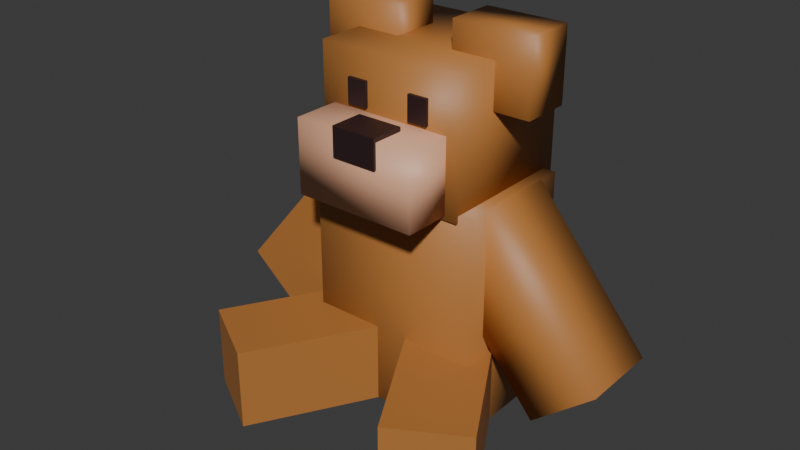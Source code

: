 # Source: teddy.blend  (saved by Blender 5.2.44; exported with 4.5.12 LTS)
import bpy
from mathutils import Matrix  # noqa: F401  (used for matrix-valued properties, if any)

bpy.ops.wm.read_factory_settings(use_empty=True)
scene = bpy.context.scene
scene.name = 'Scene'

# ---- collections
col_collection = bpy.data.collections.new('Collection'); scene.collection.children.link(col_collection)

# ---- materials (node trees are filled in below, after node groups)
mat_material = bpy.data.materials.new('Material')
mat_material.alpha_threshold = 0.0
mat_material.use_backface_culling_lightprobe_volume = False
mat_material.roughness = 0.5
mat_material.line_color = (0.0, 0.0, 0.0, 1.0)
mat_material_001 = bpy.data.materials.new('Material.001')
mat_material_001.alpha_threshold = 0.0
mat_material_001.use_backface_culling_lightprobe_volume = False
mat_material_001.roughness = 0.5
mat_material_001.line_color = (0.0, 0.0, 0.0, 1.0)
mat_material_002 = bpy.data.materials.new('Material.002')
mat_material_002.alpha_threshold = 0.0
mat_material_002.use_backface_culling_lightprobe_volume = False
mat_material_002.roughness = 0.5
mat_material_002.line_color = (0.0, 0.0, 0.0, 1.0)
mat_material_004 = bpy.data.materials.new('Material.004')
mat_material_004.alpha_threshold = 0.0
mat_material_004.use_backface_culling_lightprobe_volume = False
mat_material_004.roughness = 0.5
mat_material_004.line_color = (0.0, 0.0, 0.0, 1.0)
mat_material_005 = bpy.data.materials.new('Material.005')
mat_material_005.alpha_threshold = 0.0
mat_material_005.use_backface_culling_lightprobe_volume = False
mat_material_005.roughness = 0.5
mat_material_005.line_color = (0.0, 0.0, 0.0, 1.0)
mat_material_006 = bpy.data.materials.new('Material.006')
mat_material_006.alpha_threshold = 0.0
mat_material_006.use_backface_culling_lightprobe_volume = False
mat_material_006.roughness = 0.5
mat_material_006.line_color = (0.0, 0.0, 0.0, 1.0)
mat_material_007 = bpy.data.materials.new('Material.007')
mat_material_007.alpha_threshold = 0.0
mat_material_007.use_backface_culling_lightprobe_volume = False
mat_material_007.roughness = 0.5
mat_material_007.line_color = (0.0, 0.0, 0.0, 1.0)
mat_material_008 = bpy.data.materials.new('Material.008')
mat_material_008.alpha_threshold = 0.0
mat_material_008.use_backface_culling_lightprobe_volume = False
mat_material_008.roughness = 0.5
mat_material_008.line_color = (0.0, 0.0, 0.0, 1.0)
mat_material_010 = bpy.data.materials.new('Material.010')
mat_material_010.alpha_threshold = 0.0
mat_material_010.use_backface_culling_lightprobe_volume = False
mat_material_010.roughness = 0.5
mat_material_010.line_color = (0.0, 0.0, 0.0, 1.0)
mat_material_011 = bpy.data.materials.new('Material.011')
mat_material_011.alpha_threshold = 0.0
mat_material_011.use_backface_culling_lightprobe_volume = False
mat_material_011.roughness = 0.5
mat_material_011.line_color = (0.0, 0.0, 0.0, 1.0)
mat_material_012 = bpy.data.materials.new('Material.012')
mat_material_012.alpha_threshold = 0.0
mat_material_012.use_backface_culling_lightprobe_volume = False
mat_material_012.roughness = 0.5
mat_material_012.line_color = (0.0, 0.0, 0.0, 1.0)
mat_material_013 = bpy.data.materials.new('Material.013')
mat_material_013.alpha_threshold = 0.0
mat_material_013.use_backface_culling_lightprobe_volume = False
mat_material_013.roughness = 0.5
mat_material_013.line_color = (0.0, 0.0, 0.0, 1.0)

# ---- material node trees
mat_material.use_nodes = True; mat_material.node_tree.nodes.clear()
_N = mat_material.node_tree.nodes; _L = mat_material.node_tree.links
n0 = _N.new('ShaderNodeOutputMaterial'); n0.name = 'Material Output'; n0.location = (200, 100)
n1 = _N.new('ShaderNodeBsdfPrincipled'); n1.name = 'Principled BSDF'; n1.location = (-200, 100)
n1.inputs[0].default_value = (0.4678, 0.1878, 0.04519, 1.0)
n1.inputs[10].default_value = 0.005
_L.new(n1.outputs[0], n0.inputs[0])
n0.is_active_output = True
mat_material_001.use_nodes = True; mat_material_001.node_tree.nodes.clear()
_N = mat_material_001.node_tree.nodes; _L = mat_material_001.node_tree.links
n0 = _N.new('ShaderNodeOutputMaterial'); n0.name = 'Material Output'; n0.location = (200, 100)
n1 = _N.new('ShaderNodeBsdfPrincipled'); n1.name = 'Principled BSDF'; n1.location = (-200, 100)
n1.inputs[0].default_value = (0.4678, 0.1878, 0.04519, 1.0)
n1.inputs[10].default_value = 0.005
_L.new(n1.outputs[0], n0.inputs[0])
n0.is_active_output = True
mat_material_002.use_nodes = True; mat_material_002.node_tree.nodes.clear()
_N = mat_material_002.node_tree.nodes; _L = mat_material_002.node_tree.links
n0 = _N.new('ShaderNodeOutputMaterial'); n0.name = 'Material Output'; n0.location = (200, 100)
n1 = _N.new('ShaderNodeBsdfPrincipled'); n1.name = 'Principled BSDF'; n1.location = (-200, 100)
n1.inputs[0].default_value = (0.4678, 0.1878, 0.04519, 1.0)
n1.inputs[10].default_value = 0.005
_L.new(n1.outputs[0], n0.inputs[0])
n0.is_active_output = True
mat_material_004.use_nodes = True; mat_material_004.node_tree.nodes.clear()
_N = mat_material_004.node_tree.nodes; _L = mat_material_004.node_tree.links
n0 = _N.new('ShaderNodeOutputMaterial'); n0.name = 'Material Output'; n0.location = (200, 100)
n1 = _N.new('ShaderNodeBsdfPrincipled'); n1.name = 'Principled BSDF'; n1.location = (-200, 100)
n1.inputs[0].default_value = (0.4678, 0.1878, 0.04519, 1.0)
n1.inputs[10].default_value = 0.005
_L.new(n1.outputs[0], n0.inputs[0])
n0.is_active_output = True
mat_material_005.use_nodes = True; mat_material_005.node_tree.nodes.clear()
_N = mat_material_005.node_tree.nodes; _L = mat_material_005.node_tree.links
n0 = _N.new('ShaderNodeOutputMaterial'); n0.name = 'Material Output'; n0.location = (200, 100)
n1 = _N.new('ShaderNodeBsdfPrincipled'); n1.name = 'Principled BSDF'; n1.location = (-200, 100)
n1.inputs[0].default_value = (0.4678, 0.1878, 0.04519, 1.0)
n1.inputs[10].default_value = 0.005
_L.new(n1.outputs[0], n0.inputs[0])
n0.is_active_output = True
mat_material_006.use_nodes = True; mat_material_006.node_tree.nodes.clear()
_N = mat_material_006.node_tree.nodes; _L = mat_material_006.node_tree.links
n0 = _N.new('ShaderNodeOutputMaterial'); n0.name = 'Material Output'; n0.location = (200, 100)
n1 = _N.new('ShaderNodeBsdfPrincipled'); n1.name = 'Principled BSDF'; n1.location = (-200, 100)
n1.inputs[0].default_value = (0.4678, 0.1878, 0.04519, 1.0)
n1.inputs[10].default_value = 0.005
_L.new(n1.outputs[0], n0.inputs[0])
n0.is_active_output = True
mat_material_007.use_nodes = True; mat_material_007.node_tree.nodes.clear()
_N = mat_material_007.node_tree.nodes; _L = mat_material_007.node_tree.links
n0 = _N.new('ShaderNodeOutputMaterial'); n0.name = 'Material Output'; n0.location = (200, 100)
n1 = _N.new('ShaderNodeBsdfPrincipled'); n1.name = 'Principled BSDF'; n1.location = (-200, 100)
n1.inputs[0].default_value = (0.8001, 0.4217, 0.2594, 1.0)
n1.inputs[10].default_value = 0.005
_L.new(n1.outputs[0], n0.inputs[0])
n0.is_active_output = True
mat_material_008.use_nodes = True; mat_material_008.node_tree.nodes.clear()
_N = mat_material_008.node_tree.nodes; _L = mat_material_008.node_tree.links
n0 = _N.new('ShaderNodeOutputMaterial'); n0.name = 'Material Output'; n0.location = (200, 100)
n1 = _N.new('ShaderNodeBsdfPrincipled'); n1.name = 'Principled BSDF'; n1.location = (-200, 100)
n1.inputs[0].default_value = (0.03003, 0.01332, 0.01507, 1.0)
n1.inputs[10].default_value = 0.005
_L.new(n1.outputs[0], n0.inputs[0])
n0.is_active_output = True
mat_material_010.use_nodes = True; mat_material_010.node_tree.nodes.clear()
_N = mat_material_010.node_tree.nodes; _L = mat_material_010.node_tree.links
n0 = _N.new('ShaderNodeOutputMaterial'); n0.name = 'Material Output'; n0.location = (200, 100)
n1 = _N.new('ShaderNodeBsdfPrincipled'); n1.name = 'Principled BSDF'; n1.location = (-200, 100)
n1.inputs[0].default_value = (0.03003, 0.01332, 0.01507, 1.0)
n1.inputs[10].default_value = 0.005
_L.new(n1.outputs[0], n0.inputs[0])
n0.is_active_output = True
mat_material_011.use_nodes = True; mat_material_011.node_tree.nodes.clear()
_N = mat_material_011.node_tree.nodes; _L = mat_material_011.node_tree.links
n0 = _N.new('ShaderNodeOutputMaterial'); n0.name = 'Material Output'; n0.location = (200, 100)
n1 = _N.new('ShaderNodeBsdfPrincipled'); n1.name = 'Principled BSDF'; n1.location = (-200, 100)
n1.inputs[0].default_value = (0.03003, 0.01332, 0.01507, 1.0)
n1.inputs[10].default_value = 0.005
_L.new(n1.outputs[0], n0.inputs[0])
n0.is_active_output = True
mat_material_012.use_nodes = True; mat_material_012.node_tree.nodes.clear()
_N = mat_material_012.node_tree.nodes; _L = mat_material_012.node_tree.links
n0 = _N.new('ShaderNodeOutputMaterial'); n0.name = 'Material Output'; n0.location = (200, 100)
n1 = _N.new('ShaderNodeBsdfPrincipled'); n1.name = 'Principled BSDF'; n1.location = (-200, 100)
n1.inputs[0].default_value = (0.4678, 0.1878, 0.04519, 1.0)
n1.inputs[10].default_value = 0.005
_L.new(n1.outputs[0], n0.inputs[0])
n0.is_active_output = True
mat_material_013.use_nodes = True; mat_material_013.node_tree.nodes.clear()
_N = mat_material_013.node_tree.nodes; _L = mat_material_013.node_tree.links
n0 = _N.new('ShaderNodeOutputMaterial'); n0.name = 'Material Output'; n0.location = (200, 100)
n1 = _N.new('ShaderNodeBsdfPrincipled'); n1.name = 'Principled BSDF'; n1.location = (-200, 100)
n1.inputs[0].default_value = (0.4678, 0.1878, 0.04519, 1.0)
n1.inputs[10].default_value = 0.005
_L.new(n1.outputs[0], n0.inputs[0])
n0.is_active_output = True

# ---- world
world_world = bpy.data.worlds.new('World'); scene.world = world_world
world_world.use_nodes = True; world_world.node_tree.nodes.clear()
_N = world_world.node_tree.nodes; _L = world_world.node_tree.links
n0 = _N.new('ShaderNodeOutputWorld'); n0.name = 'World Output'; n0.location = (200, 100)
n1 = _N.new('ShaderNodeBackground'); n1.name = 'Background'; n1.location = (-200, 100)
n1.inputs[0].default_value = (0.05088, 0.05088, 0.05088, 1.0)
_L.new(n1.outputs[0], n0.inputs[0])
n0.is_active_output = True
world_world.color = (0.05088, 0.05088, 0.05088)
world_world.sun_shadow_jitter_overblur = 0.0

# ---- meshes
me_cube = bpy.data.meshes.new('Cube')
me_cube.from_pydata([(1.0, 1.0, 1.0), (1.0, 1.0, -1.0), (1.0, -1.0, 1.0), (1.0, -1.0, -1.0), (-1.0, 1.0, 1.0), (-1.0, 1.0, -1.0), (-1.0, -1.0, 1.0), (-1.0, -1.0, -1.0)], [], [(0, 4, 6, 2), (3, 2, 6, 7), (7, 6, 4, 5), (5, 1, 3, 7), (1, 0, 2, 3), (5, 4, 0, 1)])
_uv = me_cube.uv_layers.new(name='UVMap')
_uv.uv.foreach_set('vector', [0.625, 0.5, 0.875, 0.5, 0.875, 0.75, 0.625, 0.75, 0.375, 0.75, 0.625, 0.75, 0.625, 1.0, 0.375, 1.0, 0.375, 0.0, 0.625, 0.0, 0.625, 0.25, 0.375, 0.25, 0.125, 0.5, 0.375, 0.5, 0.375, 0.75, 0.125, 0.75, 0.375, 0.5, 0.625, 0.5, 0.625, 0.75, 0.375, 0.75, 0.375, 0.25, 0.625, 0.25, 0.625, 0.5, 0.375, 0.5])
me_cube.materials.append(mat_material)
me_cube.use_mirror_vertex_groups = False
me_cube.update()
me_cube_001 = bpy.data.meshes.new('Cube.001')
me_cube_001.from_pydata([(1.0, 1.0, 1.0), (1.0, 1.0, -1.0), (1.0, -1.0, 1.0), (1.0, -1.0, -1.0), (-1.0, 1.0, 1.0), (-1.0, 1.0, -1.0), (-1.0, -1.0, 1.0), (-1.0, -1.0, -1.0)], [], [(0, 4, 6, 2), (3, 2, 6, 7), (7, 6, 4, 5), (5, 1, 3, 7), (1, 0, 2, 3), (5, 4, 0, 1)])
_uv = me_cube_001.uv_layers.new(name='UVMap')
_uv.uv.foreach_set('vector', [0.625, 0.5, 0.875, 0.5, 0.875, 0.75, 0.625, 0.75, 0.375, 0.75, 0.625, 0.75, 0.625, 1.0, 0.375, 1.0, 0.375, 0.0, 0.625, 0.0, 0.625, 0.25, 0.375, 0.25, 0.125, 0.5, 0.375, 0.5, 0.375, 0.75, 0.125, 0.75, 0.375, 0.5, 0.625, 0.5, 0.625, 0.75, 0.375, 0.75, 0.375, 0.25, 0.625, 0.25, 0.625, 0.5, 0.375, 0.5])
me_cube_001.materials.append(mat_material_001)
me_cube_001.use_mirror_vertex_groups = False
me_cube_001.update()
me_cube_002 = bpy.data.meshes.new('Cube.002')
me_cube_002.from_pydata([(1.0, 1.0, 1.0), (1.0, 1.0, -1.0), (1.0, -1.0, 1.0), (1.0, -1.0, -1.0), (-1.0, 1.0, 1.0), (-1.0, 1.0, -1.0), (-1.0, -1.0, 1.0), (-1.0, -1.0, -1.0)], [], [(0, 4, 6, 2), (3, 2, 6, 7), (7, 6, 4, 5), (5, 1, 3, 7), (1, 0, 2, 3), (5, 4, 0, 1)])
me_cube_002.polygons.foreach_set('use_smooth', [True] * 6)
_uv = me_cube_002.uv_layers.new(name='UVMap')
_uv.uv.foreach_set('vector', [0.625, 0.5, 0.875, 0.5, 0.875, 0.75, 0.625, 0.75, 0.375, 0.75, 0.625, 0.75, 0.625, 1.0, 0.375, 1.0, 0.375, 0.0, 0.625, 0.0, 0.625, 0.25, 0.375, 0.25, 0.125, 0.5, 0.375, 0.5, 0.375, 0.75, 0.125, 0.75, 0.375, 0.5, 0.625, 0.5, 0.625, 0.75, 0.375, 0.75, 0.375, 0.25, 0.625, 0.25, 0.625, 0.5, 0.375, 0.5])
me_cube_002.materials.append(mat_material_002)
me_cube_002.use_mirror_vertex_groups = False
me_cube_002.update()
me_cube_004 = bpy.data.meshes.new('Cube.004')
me_cube_004.from_pydata([(1.0, 1.0, 1.0), (1.0, 1.0, -1.0), (1.0, -1.0, 1.0), (1.0, -1.0, -1.0), (-1.0, 1.0, 1.0), (-1.0, 1.0, -1.0), (-1.0, -1.0, 1.0), (-1.0, -1.0, -1.0)], [], [(0, 4, 6, 2), (3, 2, 6, 7), (7, 6, 4, 5), (5, 1, 3, 7), (1, 0, 2, 3), (5, 4, 0, 1)])
_uv = me_cube_004.uv_layers.new(name='UVMap')
_uv.uv.foreach_set('vector', [0.625, 0.5, 0.875, 0.5, 0.875, 0.75, 0.625, 0.75, 0.375, 0.75, 0.625, 0.75, 0.625, 1.0, 0.375, 1.0, 0.375, 0.0, 0.625, 0.0, 0.625, 0.25, 0.375, 0.25, 0.125, 0.5, 0.375, 0.5, 0.375, 0.75, 0.125, 0.75, 0.375, 0.5, 0.625, 0.5, 0.625, 0.75, 0.375, 0.75, 0.375, 0.25, 0.625, 0.25, 0.625, 0.5, 0.375, 0.5])
me_cube_004.materials.append(mat_material_004)
me_cube_004.use_mirror_vertex_groups = False
me_cube_004.update()
me_cube_005 = bpy.data.meshes.new('Cube.005')
me_cube_005.from_pydata([(1.0, 1.0, 1.0), (1.0, 1.0, -1.0), (1.0, -1.0, 1.0), (1.0, -1.0, -1.0), (-1.0, 1.0, 1.0), (-1.0, 1.0, -1.0), (-1.0, -1.0, 1.0), (-1.0, -1.0, -1.0)], [], [(0, 4, 6, 2), (3, 2, 6, 7), (7, 6, 4, 5), (5, 1, 3, 7), (1, 0, 2, 3), (5, 4, 0, 1)])
me_cube_005.polygons.foreach_set('use_smooth', [True] * 6)
_uv = me_cube_005.uv_layers.new(name='UVMap')
_uv.uv.foreach_set('vector', [0.625, 0.5, 0.875, 0.5, 0.875, 0.75, 0.625, 0.75, 0.375, 0.75, 0.625, 0.75, 0.625, 1.0, 0.375, 1.0, 0.375, 0.0, 0.625, 0.0, 0.625, 0.25, 0.375, 0.25, 0.125, 0.5, 0.375, 0.5, 0.375, 0.75, 0.125, 0.75, 0.375, 0.5, 0.625, 0.5, 0.625, 0.75, 0.375, 0.75, 0.375, 0.25, 0.625, 0.25, 0.625, 0.5, 0.375, 0.5])
me_cube_005.materials.append(mat_material_005)
me_cube_005.use_mirror_vertex_groups = False
me_cube_005.update()
me_cube_006 = bpy.data.meshes.new('Cube.006')
me_cube_006.from_pydata([(1.0, 1.0, 1.0), (1.0, 1.0, -1.0), (1.0, -1.0, 1.0), (1.0, -1.0, -1.0), (-1.0, 1.0, 1.0), (-1.0, 1.0, -1.0), (-1.0, -1.0, 1.0), (-1.0, -1.0, -1.0)], [], [(0, 4, 6, 2), (3, 2, 6, 7), (7, 6, 4, 5), (5, 1, 3, 7), (1, 0, 2, 3), (5, 4, 0, 1)])
me_cube_006.polygons.foreach_set('use_smooth', [True] * 6)
_uv = me_cube_006.uv_layers.new(name='UVMap')
_uv.uv.foreach_set('vector', [0.625, 0.5, 0.875, 0.5, 0.875, 0.75, 0.625, 0.75, 0.375, 0.75, 0.625, 0.75, 0.625, 1.0, 0.375, 1.0, 0.375, 0.0, 0.625, 0.0, 0.625, 0.25, 0.375, 0.25, 0.125, 0.5, 0.375, 0.5, 0.375, 0.75, 0.125, 0.75, 0.375, 0.5, 0.625, 0.5, 0.625, 0.75, 0.375, 0.75, 0.375, 0.25, 0.625, 0.25, 0.625, 0.5, 0.375, 0.5])
me_cube_006.materials.append(mat_material_006)
me_cube_006.use_mirror_vertex_groups = False
me_cube_006.update()
me_cube_007 = bpy.data.meshes.new('Cube.007')
me_cube_007.from_pydata([(1.0, 1.0, 1.0), (1.0, 1.0, -1.0), (1.0, -1.0, 1.0), (1.0, -1.0, -1.0), (-1.0, 1.0, 1.0), (-1.0, 1.0, -1.0), (-1.0, -1.0, 1.0), (-1.0, -1.0, -1.0)], [], [(0, 4, 6, 2), (3, 2, 6, 7), (7, 6, 4, 5), (5, 1, 3, 7), (1, 0, 2, 3), (5, 4, 0, 1)])
me_cube_007.polygons.foreach_set('use_smooth', [True] * 6)
_uv = me_cube_007.uv_layers.new(name='UVMap')
_uv.uv.foreach_set('vector', [0.625, 0.5, 0.875, 0.5, 0.875, 0.75, 0.625, 0.75, 0.375, 0.75, 0.625, 0.75, 0.625, 1.0, 0.375, 1.0, 0.375, 0.0, 0.625, 0.0, 0.625, 0.25, 0.375, 0.25, 0.125, 0.5, 0.375, 0.5, 0.375, 0.75, 0.125, 0.75, 0.375, 0.5, 0.625, 0.5, 0.625, 0.75, 0.375, 0.75, 0.375, 0.25, 0.625, 0.25, 0.625, 0.5, 0.375, 0.5])
me_cube_007.materials.append(mat_material_007)
me_cube_007.use_mirror_vertex_groups = False
me_cube_007.update()
me_cube_008 = bpy.data.meshes.new('Cube.008')
me_cube_008.from_pydata([(1.0, 1.0, 1.0), (1.0, 1.0, -1.0), (1.0, -1.0, 1.0), (1.0, -1.0, -1.0), (-1.0, 1.0, 1.0), (-1.0, 1.0, -1.0), (-1.0, -1.0, 1.0), (-1.0, -1.0, -1.0)], [], [(0, 4, 6, 2), (3, 2, 6, 7), (7, 6, 4, 5), (5, 1, 3, 7), (1, 0, 2, 3), (5, 4, 0, 1)])
_uv = me_cube_008.uv_layers.new(name='UVMap')
_uv.uv.foreach_set('vector', [0.625, 0.5, 0.875, 0.5, 0.875, 0.75, 0.625, 0.75, 0.375, 0.75, 0.625, 0.75, 0.625, 1.0, 0.375, 1.0, 0.375, 0.0, 0.625, 0.0, 0.625, 0.25, 0.375, 0.25, 0.125, 0.5, 0.375, 0.5, 0.375, 0.75, 0.125, 0.75, 0.375, 0.5, 0.625, 0.5, 0.625, 0.75, 0.375, 0.75, 0.375, 0.25, 0.625, 0.25, 0.625, 0.5, 0.375, 0.5])
me_cube_008.materials.append(mat_material_008)
me_cube_008.use_mirror_vertex_groups = False
me_cube_008.update()
me_cube_010 = bpy.data.meshes.new('Cube.010')
me_cube_010.from_pydata([(1.0, 1.0, 1.0), (1.0, 1.0, -1.0), (1.0, -1.0, 1.0), (1.0, -1.0, -1.0), (-1.0, 1.0, 1.0), (-1.0, 1.0, -1.0), (-1.0, -1.0, 1.0), (-1.0, -1.0, -1.0)], [], [(0, 4, 6, 2), (3, 2, 6, 7), (7, 6, 4, 5), (5, 1, 3, 7), (1, 0, 2, 3), (5, 4, 0, 1)])
_uv = me_cube_010.uv_layers.new(name='UVMap')
_uv.uv.foreach_set('vector', [0.625, 0.5, 0.875, 0.5, 0.875, 0.75, 0.625, 0.75, 0.375, 0.75, 0.625, 0.75, 0.625, 1.0, 0.375, 1.0, 0.375, 0.0, 0.625, 0.0, 0.625, 0.25, 0.375, 0.25, 0.125, 0.5, 0.375, 0.5, 0.375, 0.75, 0.125, 0.75, 0.375, 0.5, 0.625, 0.5, 0.625, 0.75, 0.375, 0.75, 0.375, 0.25, 0.625, 0.25, 0.625, 0.5, 0.375, 0.5])
me_cube_010.materials.append(mat_material_010)
me_cube_010.use_mirror_vertex_groups = False
me_cube_010.update()
me_cube_011 = bpy.data.meshes.new('Cube.011')
me_cube_011.from_pydata([(1.0, 1.0, 1.0), (1.0, 1.0, -1.0), (1.0, -1.0, 1.0), (1.0, -1.0, -1.0), (-1.0, 1.0, 1.0), (-1.0, 1.0, -1.0), (-1.0, -1.0, 1.0), (-1.0, -1.0, -1.0)], [], [(0, 4, 6, 2), (3, 2, 6, 7), (7, 6, 4, 5), (5, 1, 3, 7), (1, 0, 2, 3), (5, 4, 0, 1)])
_uv = me_cube_011.uv_layers.new(name='UVMap')
_uv.uv.foreach_set('vector', [0.625, 0.5, 0.875, 0.5, 0.875, 0.75, 0.625, 0.75, 0.375, 0.75, 0.625, 0.75, 0.625, 1.0, 0.375, 1.0, 0.375, 0.0, 0.625, 0.0, 0.625, 0.25, 0.375, 0.25, 0.125, 0.5, 0.375, 0.5, 0.375, 0.75, 0.125, 0.75, 0.375, 0.5, 0.625, 0.5, 0.625, 0.75, 0.375, 0.75, 0.375, 0.25, 0.625, 0.25, 0.625, 0.5, 0.375, 0.5])
me_cube_011.materials.append(mat_material_011)
me_cube_011.use_mirror_vertex_groups = False
me_cube_011.update()
me_cube_012 = bpy.data.meshes.new('Cube.012')
me_cube_012.from_pydata([(1.0, 1.0, 1.0), (1.0, 1.0, -1.0), (1.0, -1.0, 1.0), (1.0, -1.0, -1.0), (-1.0, 1.0, 1.0), (-1.0, 1.0, -1.0), (-1.0, -1.0, 1.0), (-1.0, -1.0, -1.0)], [], [(0, 4, 6, 2), (3, 2, 6, 7), (7, 6, 4, 5), (5, 1, 3, 7), (1, 0, 2, 3), (5, 4, 0, 1)])
me_cube_012.polygons.foreach_set('use_smooth', [True] * 6)
_uv = me_cube_012.uv_layers.new(name='UVMap')
_uv.uv.foreach_set('vector', [0.625, 0.5, 0.875, 0.5, 0.875, 0.75, 0.625, 0.75, 0.375, 0.75, 0.625, 0.75, 0.625, 1.0, 0.375, 1.0, 0.375, 0.0, 0.625, 0.0, 0.625, 0.25, 0.375, 0.25, 0.125, 0.5, 0.375, 0.5, 0.375, 0.75, 0.125, 0.75, 0.375, 0.5, 0.625, 0.5, 0.625, 0.75, 0.375, 0.75, 0.375, 0.25, 0.625, 0.25, 0.625, 0.5, 0.375, 0.5])
me_cube_012.materials.append(mat_material_012)
me_cube_012.use_mirror_vertex_groups = False
me_cube_012.update()
me_cube_013 = bpy.data.meshes.new('Cube.013')
me_cube_013.from_pydata([(1.0, 1.0, 1.0), (1.0, 1.0, -1.0), (1.0, -1.0, 1.0), (1.0, -1.0, -1.0), (-1.0, 1.0, 1.0), (-1.0, 1.0, -1.0), (-1.0, -1.0, 1.0), (-1.0, -1.0, -1.0)], [], [(0, 4, 6, 2), (3, 2, 6, 7), (7, 6, 4, 5), (5, 1, 3, 7), (1, 0, 2, 3), (5, 4, 0, 1)])
me_cube_013.polygons.foreach_set('use_smooth', [True] * 6)
_uv = me_cube_013.uv_layers.new(name='UVMap')
_uv.uv.foreach_set('vector', [0.625, 0.5, 0.875, 0.5, 0.875, 0.75, 0.625, 0.75, 0.375, 0.75, 0.625, 0.75, 0.625, 1.0, 0.375, 1.0, 0.375, 0.0, 0.625, 0.0, 0.625, 0.25, 0.375, 0.25, 0.125, 0.5, 0.375, 0.5, 0.375, 0.75, 0.125, 0.75, 0.375, 0.5, 0.625, 0.5, 0.625, 0.75, 0.375, 0.75, 0.375, 0.25, 0.625, 0.25, 0.625, 0.5, 0.375, 0.5])
me_cube_013.materials.append(mat_material_013)
me_cube_013.use_mirror_vertex_groups = False
me_cube_013.update()

# ---- objects
ob_cube = bpy.data.objects.new('Cube', me_cube)
ob_cube_001 = bpy.data.objects.new('Cube.001', me_cube_001)
ob_cube_002 = bpy.data.objects.new('Cube.002', me_cube_002)
ob_cube_004 = bpy.data.objects.new('Cube.004', me_cube_004)
ob_cube_005 = bpy.data.objects.new('Cube.005', me_cube_005)
ob_cube_003 = bpy.data.objects.new('Cube.003', me_cube_006)
ob_cube_006 = bpy.data.objects.new('Cube.006', me_cube_007)
ob_cube_007 = bpy.data.objects.new('Cube.007', me_cube_008)
ob_cube_008 = bpy.data.objects.new('Cube.008', me_cube_010)
ob_cube_009 = bpy.data.objects.new('Cube.009', me_cube_011)
ob_cube_010 = bpy.data.objects.new('Cube.010', me_cube_012)
ob_cube_011 = bpy.data.objects.new('Cube.011', me_cube_013)

# ---- transforms, parenting, visibility, modifiers, constraints
ob_cube.location = (0.8, 0.1, 0.0)
ob_cube.rotation_euler = (0.0, -0.0, 0.5236)
ob_cube.scale = (0.4437, 1.0, 0.4437)
ob_cube.lock_rotations_4d = False
ob_cube.empty_display_type = 'ARROWS'
ob_cube.lineart.crease_threshold = 0.0
ob_cube_001.location = (-0.8, 0.1, 0.0)
ob_cube_001.rotation_euler = (0.0, 0.0, -0.5236)
ob_cube_001.scale = (0.4437, 1.0, 0.4437)
ob_cube_001.lock_rotations_4d = False
ob_cube_001.empty_display_type = 'ARROWS'
ob_cube_001.lineart.crease_threshold = 0.0
ob_cube_002.location = (0.0, 0.9879, 0.794)
ob_cube_002.scale = (0.9478, 0.705, 1.23)
ob_cube_002.lock_rotations_4d = False
ob_cube_002.empty_display_type = 'ARROWS'
ob_cube_002.lineart.crease_threshold = 0.0
ob_cube_004.location = (-1.252, 0.9942, 0.9813)
ob_cube_004.rotation_euler = (1.571, 0.6981, 0.0)
ob_cube_004.scale = (0.4437, 1.0, 0.4437)
ob_cube_004.lock_rotations_4d = False
ob_cube_004.empty_display_type = 'ARROWS'
ob_cube_004.lineart.crease_threshold = 0.0
ob_cube_005.location = (1.252, 0.9942, 0.9813)
ob_cube_005.rotation_euler = (1.571, -0.6981, 0.0)
ob_cube_005.scale = (0.4437, 1.0, 0.4437)
ob_cube_005.lock_rotations_4d = False
ob_cube_005.empty_display_type = 'ARROWS'
ob_cube_005.lineart.crease_threshold = 0.0
ob_cube_003.location = (-0.0002847, 1.047, 2.668)
ob_cube_003.scale = (0.8065, 0.7891, 0.7183)
ob_cube_003.lock_rotations_4d = False
ob_cube_003.empty_display_type = 'ARROWS'
ob_cube_003.lineart.crease_threshold = 0.0
ob_cube_006.location = (-0.0002847, 0.2249, 2.392)
ob_cube_006.scale = (0.6723, 0.4743, 0.3947)
ob_cube_006.lock_rotations_4d = False
ob_cube_006.empty_display_type = 'ARROWS'
ob_cube_006.lineart.crease_threshold = 0.0
ob_cube_007.location = (0.03816, -0.09286, 2.677)
ob_cube_007.scale = (0.2459, 0.1835, 0.1554)
ob_cube_007.lock_rotations_4d = False
ob_cube_007.empty_display_type = 'ARROWS'
ob_cube_007.lineart.crease_threshold = 0.0
ob_cube_008.location = (-0.3596, 0.4061, 2.965)
ob_cube_008.scale = (0.1069, 0.1835, 0.1336)
ob_cube_008.lock_rotations_4d = False
ob_cube_008.empty_display_type = 'ARROWS'
ob_cube_008.lineart.crease_threshold = 0.0
ob_cube_009.location = (0.3591, 0.4061, 2.965)
ob_cube_009.scale = (0.1069, 0.1835, 0.1336)
ob_cube_009.lock_rotations_4d = False
ob_cube_009.empty_display_type = 'ARROWS'
ob_cube_009.lineart.crease_threshold = 0.0
ob_cube_010.location = (-0.7614, 1.047, 3.292)
ob_cube_010.scale = (0.4386, 0.2684, 0.3906)
ob_cube_010.lock_rotations_4d = False
ob_cube_010.empty_display_type = 'ARROWS'
ob_cube_010.lineart.crease_threshold = 0.0
ob_cube_011.location = (0.7608, 1.047, 3.292)
ob_cube_011.scale = (0.4386, 0.2684, 0.3906)
ob_cube_011.lock_rotations_4d = False
ob_cube_011.empty_display_type = 'ARROWS'
ob_cube_011.lineart.crease_threshold = 0.0

# ---- collection membership
col_collection.objects.link(ob_cube)
col_collection.objects.link(ob_cube_001)
col_collection.objects.link(ob_cube_002)
col_collection.objects.link(ob_cube_004)
col_collection.objects.link(ob_cube_005)
col_collection.objects.link(ob_cube_003)
col_collection.objects.link(ob_cube_006)
col_collection.objects.link(ob_cube_007)
col_collection.objects.link(ob_cube_008)
col_collection.objects.link(ob_cube_009)
col_collection.objects.link(ob_cube_010)
col_collection.objects.link(ob_cube_011)

# ---- scene / render settings (as saved in the file)
scene.frame_start = 1; scene.frame_end = 250; scene.frame_set(1)
scene.render.engine = 'BLENDER_EEVEE_NEXT'
scene.render.bake_bias = 0.0
scene.render.bake_samples = 0
scene.render.compositor_device = 'GPU'
scene.eevee.use_volume_custom_range = False
scene.eevee.fast_gi_thickness_near = 0.1
scene.eevee.fast_gi_thickness_far = 0.0
scene.eevee.ray_tracing_options.screen_trace_thickness = 0.1
bpy.context.view_layer.update()

# ---- added for rendering (the .blend has no active camera and no usable light): camera, sun
cam_auto = bpy.data.cameras.new('AutoCamera')
cam_auto.lens = 50.0
cam_auto.sensor_width = 36.0
cam_auto.clip_end = 1000.0
ob_auto_camera = bpy.data.objects.new('AutoCamera', cam_auto)
scene.collection.objects.link(ob_auto_camera)
ob_auto_camera.location = (6.205, -7.02186, 6.58361)
ob_auto_camera.rotation_euler = (1.09748, -7.21219e-08, 0.694738)
scene.camera = ob_auto_camera
light_auto_sun = bpy.data.lights.new('AutoSun', 'SUN')
light_auto_sun.energy = 3.0
light_auto_sun.angle = 0.0523599
ob_auto_sun = bpy.data.objects.new('AutoSun', light_auto_sun)
scene.collection.objects.link(ob_auto_sun)
ob_auto_sun.rotation_euler = (0.872665, 0.174533, 0.523599)
bpy.context.view_layer.update()
